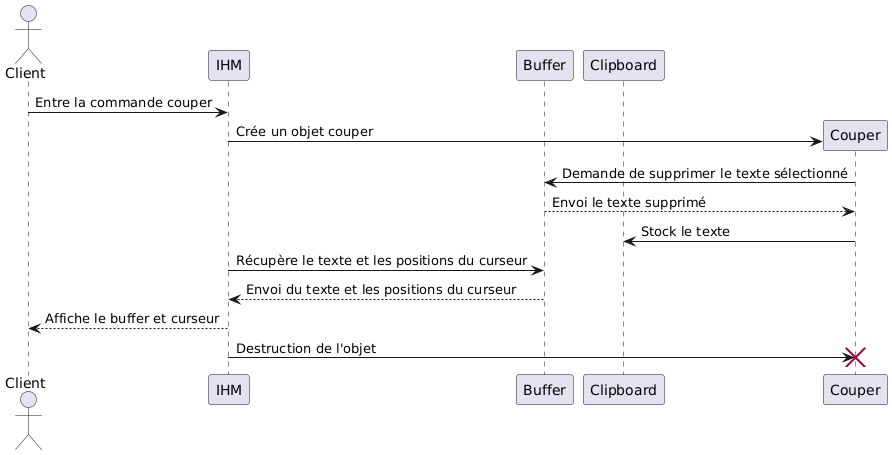

The diagram above was rendered by PlantUML. Its source (embedded in the PNG):
@startuml
actor Client as C order 1
participant IHM as I order 2
participant Buffer as B order 3
participant Clipboard as Clip order 4

C -> I : Entre la commande couper

create Couper as cop order 5
I -> cop: Crée un objet couper

cop -> B : Demande de supprimer le texte sélectionné
B--> cop : Envoi le texte supprimé

cop -> Clip : Stock le texte

I -> B : Récupère le texte et les positions du curseur
B--> I : Envoi du texte et les positions du curseur
I--> C : Affiche le buffer et curseur

I -> cop !!: Destruction de l'objet
@enduml